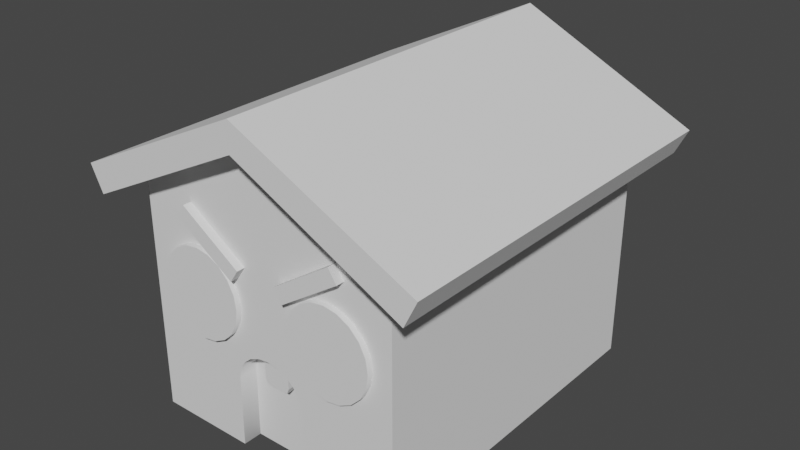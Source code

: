 # Source: GingerBreadHouse.blend  (saved by Blender 3.1.7; exported with 4.5.12 LTS)
import bpy
from mathutils import Matrix  # noqa: F401  (used for matrix-valued properties, if any)

bpy.ops.wm.read_factory_settings(use_empty=True)
scene = bpy.context.scene
scene.name = 'Scene'

# ---- collections
col_collection = bpy.data.collections.new('Collection'); scene.collection.children.link(col_collection)

# ---- world
world_world = bpy.data.worlds.new('World'); scene.world = world_world
world_world.use_nodes = True; world_world.node_tree.nodes.clear()
_N = world_world.node_tree.nodes; _L = world_world.node_tree.links
n0 = _N.new('ShaderNodeOutputWorld'); n0.name = 'World Output'; n0.location = (300, 300)
n1 = _N.new('ShaderNodeBackground'); n1.name = 'Background'; n1.location = (10, 300)
n1.inputs[0].default_value = (0.05088, 0.05088, 0.05088, 1.0)
_L.new(n1.outputs[0], n0.inputs[0])
n0.is_active_output = True
world_world.color = (0.05088, 0.05088, 0.05088)
world_world.use_sun_shadow = False
world_world.sun_shadow_jitter_overblur = 0.0

# ---- meshes
me_cube_004 = bpy.data.meshes.new('Cube.004')
me_cube_004.from_pydata([(-0.2119, -1.329, 1.278), (-0.6588, -1.329, 1.576), (-0.2119, -1.204, 1.278), (-0.6588, -1.204, 1.576), (-0.1492, -1.329, 1.372), (-0.5962, -1.329, 1.67), (-0.1492, -1.204, 1.372), (-0.5962, -1.204, 1.67), (0.2119, -1.329, 1.278), (0.6588, -1.329, 1.576), (0.2119, -1.204, 1.278), (0.6588, -1.204, 1.576), (0.1492, -1.329, 1.372), (0.5962, -1.329, 1.67), (0.1492, -1.204, 1.372), (0.5962, -1.204, 1.67), (-5.96e-08, 1.449, 2.205), (-5.96e-08, -1.127, 0.7592), (-5.96e-08, -1.449, 2.205), (-1.0, -1.267, 1.192e-07), (-1.228, 1.449, 1.595), (-1.228, -1.449, 1.595), (0.08265, -1.127, 0.7479), (1.228, -1.449, 1.595), (-1.0, 1.267, 1.192e-07), (1.228, 1.449, 1.595), (2.98e-08, 1.449, 2.417), (0.1572, -1.127, 0.7153), (2.98e-08, -1.449, 2.417), (1.0, -1.267, 1.192e-07), (-1.321, 1.449, 1.785), (-1.321, -1.449, 1.785), (1.0, 1.267, 1.192e-07), (0.2164, -1.127, 0.6644), (1.321, -1.449, 1.785), (1.321, 1.449, 1.785), (-5.96e-08, 1.267, 1.192e-07), (0.2544, -1.127, 0.6003), (0.2675, -1.127, 0.5293), (-0.2675, -1.127, 0.5293), (-0.2544, -1.127, 0.6003), (-0.2164, -1.127, 0.6644), (-0.1572, -1.127, 0.7153), (-0.08265, -1.127, 0.7479), (-8.941e-08, 1.189, 1.525), (0.08942, 1.189, 1.511), (0.1701, 1.189, 1.47), (0.2341, 1.189, 1.406), (0.2752, 1.189, 1.325), (0.2894, 1.189, 1.236), (0.2752, 1.189, 1.146), (0.2341, 1.189, 1.066), (0.1701, 1.189, 1.002), (0.08942, 1.189, 0.9605), (-1.192e-07, 1.189, 0.9464), (-0.08942, 1.189, 0.9605), (-0.1701, 1.189, 1.002), (-0.2341, 1.189, 1.066), (-0.2752, 1.189, 1.146), (-0.2894, 1.189, 1.236), (-0.2752, 1.189, 1.325), (-0.2341, 1.189, 1.406), (-0.1701, 1.189, 1.47), (-0.08942, 1.189, 1.511), (-5.96e-08, 1.267, 1.525), (0.1701, 1.267, 1.002), (0.08942, 1.267, 0.9605), (0.08942, 1.267, 1.511), (0.1701, 1.267, 1.47), (0.2341, 1.267, 1.066), (0.2341, 1.267, 1.406), (0.2894, 1.267, 1.236), (0.2752, 1.267, 1.146), (0.2752, 1.267, 1.325), (-5.96e-08, -1.127, 1.192e-07), (0.2713, -1.127, 1.192e-07), (0.2713, -1.267, 1.192e-07), (-0.2675, -1.267, 0.5293), (-0.2713, -1.267, 1.192e-07), (-0.2544, -1.267, 0.6003), (-0.1572, -1.267, 0.7153), (-5.96e-08, -1.267, 0.7592), (-0.08265, -1.267, 0.7479), (-0.2164, -1.267, 0.6644), (0.1572, -1.267, 0.7153), (0.08265, -1.267, 0.7479), (0.2544, -1.267, 0.6003), (0.2675, -1.267, 0.5293), (0.2164, -1.267, 0.6644), (-0.2713, -1.127, 1.192e-07), (-0.2894, 1.267, 1.236), (-0.2752, 1.267, 1.146), (-0.2752, 1.267, 1.325), (-0.2341, 1.267, 1.066), (-0.2341, 1.267, 1.406), (-0.08942, 1.267, 0.9605), (-1.192e-07, 1.267, 0.9464), (-0.08942, 1.267, 1.511), (-0.1701, 1.267, 1.47), (-0.1701, 1.267, 1.002), (-5.96e-08, 1.267, 2.205), (1.0, 1.267, 1.708), (1.0, -1.267, 1.708), (-1.0, -1.267, 1.708), (-1.0, 1.267, 1.708), (-5.96e-08, -1.267, 2.205), (-0.5322, -1.24, 1.392), (-0.5322, -1.309, 1.392), (-0.4313, -1.24, 1.376), (-0.4313, -1.309, 1.376), (-0.3403, -1.24, 1.33), (-0.3403, -1.309, 1.33), (-0.2681, -1.24, 1.258), (-0.2681, -1.309, 1.258), (-0.2218, -1.24, 1.167), (-0.2218, -1.309, 1.167), (-0.2058, -1.24, 1.066), (-0.2058, -1.309, 1.066), (-0.2218, -1.24, 0.965), (-0.2218, -1.309, 0.965), (-0.2681, -1.24, 0.874), (-0.2681, -1.309, 0.874), (-0.3403, -1.24, 0.8018), (-0.3403, -1.309, 0.8018), (-0.4313, -1.24, 0.7554), (-0.4313, -1.309, 0.7554), (-0.5322, -1.24, 0.7394), (-0.5322, -1.309, 0.7394), (-0.633, -1.24, 0.7554), (-0.633, -1.309, 0.7554), (-0.724, -1.24, 0.8018), (-0.724, -1.309, 0.8018), (-0.7962, -1.24, 0.874), (-0.7962, -1.309, 0.874), (-0.8426, -1.24, 0.965), (-0.8426, -1.309, 0.965), (-0.8586, -1.24, 1.066), (-0.8586, -1.309, 1.066), (-0.8426, -1.24, 1.167), (-0.8426, -1.309, 1.167), (-0.7962, -1.24, 1.258), (-0.7962, -1.309, 1.258), (-0.724, -1.24, 1.33), (-0.724, -1.309, 1.33), (-0.633, -1.24, 1.376), (-0.633, -1.309, 1.376), (0.5322, -1.24, 1.392), (0.5322, -1.309, 1.392), (0.4313, -1.24, 1.376), (0.4313, -1.309, 1.376), (0.3403, -1.24, 1.33), (0.3403, -1.309, 1.33), (0.2681, -1.24, 1.258), (0.2681, -1.309, 1.258), (0.2218, -1.24, 1.167), (0.2218, -1.309, 1.167), (0.2058, -1.24, 1.066), (0.2058, -1.309, 1.066), (0.2218, -1.24, 0.965), (0.2218, -1.309, 0.965), (0.2681, -1.24, 0.874), (0.2681, -1.309, 0.874), (0.3403, -1.24, 0.8018), (0.3403, -1.309, 0.8018), (0.4313, -1.24, 0.7554), (0.4313, -1.309, 0.7554), (0.5322, -1.24, 0.7394), (0.5322, -1.309, 0.7394), (0.633, -1.24, 0.7554), (0.633, -1.309, 0.7554), (0.724, -1.24, 0.8018), (0.724, -1.309, 0.8018), (0.7962, -1.24, 0.874), (0.7962, -1.309, 0.874), (0.8426, -1.24, 0.965), (0.8426, -1.309, 0.965), (0.8586, -1.24, 1.066), (0.8586, -1.309, 1.066), (0.8426, -1.24, 1.167), (0.8426, -1.309, 1.167), (0.7962, -1.24, 1.258), (0.7962, -1.309, 1.258), (0.724, -1.24, 1.33), (0.724, -1.309, 1.33), (0.633, -1.24, 1.376), (0.633, -1.309, 1.376), (0.1012, -1.072, 0.5652), (0.1012, -1.072, 0.8127), (0.1012, -1.201, 0.5652), (0.1012, -1.201, 0.8127), (-0.1012, -1.072, 0.5652), (-0.1012, -1.072, 0.8127), (-0.1012, -1.201, 0.5652), (-0.1012, -1.201, 0.8127), (0.08624, -1.201, 0.5288), (0.08624, -1.072, 0.5288), (-0.08624, -1.201, 0.5288), (-0.08624, -1.072, 0.5288), (0.585, 1.267, 0.5008), (-0.6171, 1.267, 1.557), (-8.941e-08, 1.267, 0.4732), (0.6171, 1.267, 1.557), (-5.96e-08, 1.267, 1.865), (-0.585, 1.267, 0.5008), (-5.96e-08, 1.267, 1.695), (-0.3776, 1.267, 0.7512), (-0.4256, 1.267, 1.481), (-1.043e-07, 1.267, 0.7098), (0.4256, 1.267, 1.481), (0.3776, 1.267, 0.7512), (1.321, -0.7244, 1.785), (1.321, 0.0, 1.785), (1.321, 0.7244, 1.785), (-1.228, 0.7244, 1.595), (-1.228, 0.0, 1.595), (-1.228, -0.7244, 1.595), (1.0, 0.6333, 1.708), (1.0, -5.96e-08, 1.708), (1.0, -0.6333, 1.708), (2.98e-08, 0.7244, 2.417), (2.98e-08, 0.0, 2.417), (2.98e-08, -0.7244, 2.417), (-1.321, 0.7244, 1.785), (-1.321, 0.0, 1.785), (-1.321, -0.7244, 1.785), (-1.0, -0.6333, 1.192e-07), (-1.0, -5.96e-08, 1.192e-07), (-1.0, 0.6333, 1.192e-07), (1.228, -0.7244, 1.595), (1.228, 0.0, 1.595), (1.228, 0.7244, 1.595), (1.0, -0.6333, 1.192e-07), (1.0, -5.96e-08, 1.192e-07), (1.0, 0.6333, 1.192e-07), (-1.0, -0.6333, 1.708), (-1.0, -5.96e-08, 1.708), (-1.0, 0.6333, 1.708)], [], [(0, 1, 3, 2), (6, 7, 5, 4), (4, 5, 1, 0), (2, 6, 4, 0), (7, 3, 1, 5), (8, 10, 11, 9), (14, 12, 13, 15), (12, 8, 9, 13), (10, 8, 12, 14), (15, 13, 9, 11), (32, 198, 201, 101), (216, 233, 32, 101), (225, 19, 103, 234), (36, 32, 233, 232, 231, 29, 76, 75, 74), (103, 19, 77, 79, 83, 80, 82, 81, 105), (76, 29, 87), (78, 19, 225, 226, 227, 24, 36, 74, 89), (64, 97, 98, 94, 206, 204), (17, 22, 85, 81), (85, 22, 27, 84), (84, 27, 33, 88), (88, 33, 37, 86), (86, 37, 38, 87), (75, 38, 37, 33, 27, 22, 17, 43, 42, 41, 40, 39, 89, 74), (77, 39, 40, 79), (79, 40, 41, 83), (83, 41, 42, 80), (80, 42, 43, 82), (82, 43, 17, 81), (39, 77, 78, 89), (75, 76, 87, 38), (67, 45, 44, 64), (46, 45, 67, 68), (47, 46, 68, 70), (48, 47, 70, 73), (49, 48, 73, 71), (50, 49, 71, 72), (51, 50, 72, 69), (65, 52, 51, 69), (66, 53, 52, 65), (96, 54, 53, 66), (95, 55, 54, 96), (99, 56, 55, 95), (57, 56, 99, 93), (58, 57, 93, 91), (59, 58, 91, 90), (60, 59, 90, 92), (61, 60, 92, 94), (62, 61, 94, 98), (63, 44, 45, 46, 47, 48, 49, 50, 51, 52, 53, 54, 55, 56, 57, 58, 59, 60, 61, 62), (63, 62, 98, 97), (44, 63, 97, 64), (23, 34, 28, 18), (228, 210, 34, 23), (20, 30, 26, 16), (18, 28, 31, 21), (16, 26, 35, 25), (219, 212, 35, 26), (221, 224, 31, 28), (213, 222, 30, 20), (16, 100, 104, 20), (213, 20, 104, 236), (228, 23, 102, 218), (18, 105, 102, 23), (18, 21, 103, 105), (16, 25, 101, 100), (106, 107, 109, 108), (108, 109, 111, 110), (110, 111, 113, 112), (112, 113, 115, 114), (114, 115, 117, 116), (116, 117, 119, 118), (118, 119, 121, 120), (120, 121, 123, 122), (122, 123, 125, 124), (124, 125, 127, 126), (126, 127, 129, 128), (128, 129, 131, 130), (130, 131, 133, 132), (132, 133, 135, 134), (134, 135, 137, 136), (136, 137, 139, 138), (138, 139, 141, 140), (140, 141, 143, 142), (109, 107, 145, 143, 141, 139, 137, 135, 133, 131, 129, 127, 125, 123, 121, 119, 117, 115, 113, 111), (142, 143, 145, 144), (144, 145, 107, 106), (146, 148, 149, 147), (148, 150, 151, 149), (150, 152, 153, 151), (152, 154, 155, 153), (154, 156, 157, 155), (156, 158, 159, 157), (158, 160, 161, 159), (160, 162, 163, 161), (162, 164, 165, 163), (164, 166, 167, 165), (166, 168, 169, 167), (168, 170, 171, 169), (170, 172, 173, 171), (172, 174, 175, 173), (174, 176, 177, 175), (176, 178, 179, 177), (178, 180, 181, 179), (180, 182, 183, 181), (149, 151, 153, 155, 157, 159, 161, 163, 165, 167, 169, 171, 173, 175, 177, 179, 181, 183, 185, 147), (182, 184, 185, 183), (184, 146, 147, 185), (209, 208, 201, 198), (104, 199, 203, 24), (65, 209, 207, 96, 66), (24, 203, 200, 36), (77, 19, 78), (87, 29, 102, 105, 81, 85, 84, 88, 86), (186, 187, 189, 188), (188, 189, 193, 192), (192, 193, 191, 190), (194, 196, 197, 195), (188, 192, 196, 194), (186, 188, 194, 195), (192, 190, 197, 196), (202, 199, 104, 100), (203, 199, 206, 205), (200, 198, 32, 36), (200, 203, 205, 207), (101, 201, 202, 100), (202, 201, 208, 204), (207, 209, 198, 200), (204, 208, 70, 68, 67, 64), (207, 205, 99, 95, 96), (204, 206, 199, 202), (205, 206, 94, 92, 90, 91, 93, 99), (208, 209, 65, 69, 72, 71, 73, 70), (25, 230, 216, 101), (230, 229, 217, 216), (229, 228, 218, 217), (21, 215, 234, 103), (215, 214, 235, 234), (214, 213, 236, 235), (21, 31, 224, 215), (215, 224, 223, 214), (214, 223, 222, 213), (26, 30, 222, 219), (219, 222, 223, 220), (220, 223, 224, 221), (28, 34, 210, 221), (221, 210, 211, 220), (220, 211, 212, 219), (25, 35, 212, 230), (230, 212, 211, 229), (229, 211, 210, 228), (24, 227, 236, 104), (227, 226, 235, 236), (226, 225, 234, 235), (102, 29, 231, 218), (218, 231, 232, 217), (217, 232, 233, 216)])
me_cube_004.polygons.foreach_set('use_smooth', [0, 0, 0, 0, 0, 0, 0, 0, 0, 0, 0, 0, 0, 0, 0, 0, 0, 0, 1, 1, 1, 1, 1, 0, 1, 1, 1, 1, 1, 1, 1, 1, 1, 1, 1, 1, 1, 1, 1, 1, 1, 1, 1, 1, 1, 1, 1, 1, 1, 0, 1, 1, 0, 0, 0, 0, 0, 0, 0, 0, 0, 0, 0, 0, 0, 0, 1, 1, 1, 1, 1, 1, 1, 1, 1, 1, 1, 1, 1, 1, 1, 1, 1, 1, 0, 1, 1, 1, 1, 1, 1, 1, 1, 1, 1, 1, 1, 1, 1, 1, 1, 1, 1, 1, 1, 0, 1, 1, 0, 0, 0, 0, 0, 0, 0, 0, 0, 0, 0, 0, 0, 0, 0, 0, 0, 0, 0, 0, 0, 0, 0, 0, 0, 0, 0, 0, 0, 0, 0, 0, 0, 0, 0, 0, 0, 0, 0, 0, 0, 0, 0, 0, 0, 0, 0, 0, 0])
_uv = me_cube_004.uv_layers.new(name='UVMap')
_uv.uv.foreach_set('vector', [0.5058, 0.05625, 0.5058, 0.00906, 0.5168, 0.00906, 0.5168, 0.05625, 0.5168, 0.06619, 0.5168, 0.1134, 0.5058, 0.1134, 0.5058, 0.06619, 0.5058, 0.06619, 0.5058, 0.1134, 0.4958, 0.1134, 0.4958, 0.06619, 0.5168, 0.05625, 0.5168, 0.06619, 0.5058, 0.06619, 0.5058, 0.05625, 0.5168, 0.1134, 0.5168, 0.1233, 0.5058, 0.1233, 0.5058, 0.1134, 0.5448, 0.07613, 0.5558, 0.07613, 0.5558, 0.1233, 0.5448, 0.1233, 0.5558, 0.06619, 0.5448, 0.06619, 0.5448, 0.019, 0.5558, 0.019, 0.5448, 0.06619, 0.5349, 0.06619, 0.5349, 0.019, 0.5448, 0.019, 0.5558, 0.07613, 0.5448, 0.07613, 0.5448, 0.06619, 0.5558, 0.06619, 0.5558, 0.019, 0.5448, 0.019, 0.5448, 0.00906, 0.5558, 0.00906, 0.4447, 0.2852, 0.4001, 0.3208, 0.3072, 0.316, 0.2943, 0.2818, 0.06472, 0.4757, 0.06472, 0.6259, 0.00906, 0.6259, 0.00906, 0.4757, 0.613, 0.4488, 0.613, 0.5045, 0.4628, 0.5045, 0.4628, 0.4488, 0.2317, 0.3697, 0.2317, 0.4576, 0.176, 0.4576, 0.1204, 0.4576, 0.06472, 0.4576, 0.00906, 0.4576, 0.00906, 0.3936, 0.02131, 0.3936, 0.02131, 0.3697, 0.3274, 0.01045, 0.4771, 0.00906, 0.4313, 0.07371, 0.4251, 0.07492, 0.4195, 0.0783, 0.4151, 0.08353, 0.4123, 0.09009, 0.4114, 0.09956, 0.2846, 0.09852, 0.4777, 0.1239, 0.4772, 0.1878, 0.4313, 0.1232, 0.00906, 0.3459, 0.00906, 0.2818, 0.06472, 0.2818, 0.1204, 0.2818, 0.176, 0.2818, 0.2317, 0.2818, 0.2317, 0.3697, 0.02131, 0.3697, 0.02131, 0.3459, 0.3093, 0.3718, 0.3106, 0.3797, 0.3143, 0.3869, 0.32, 0.3925, 0.3136, 0.4096, 0.2944, 0.3716, 0.5313, 0.1729, 0.5313, 0.1802, 0.519, 0.1802, 0.519, 0.1726, 0.519, 0.1802, 0.5313, 0.1802, 0.5313, 0.1873, 0.519, 0.1873, 0.519, 0.1873, 0.5313, 0.1873, 0.5313, 0.1942, 0.519, 0.1942, 0.519, 0.1942, 0.5313, 0.1942, 0.5313, 0.2007, 0.519, 0.2007, 0.519, 0.2007, 0.5313, 0.2007, 0.5313, 0.2071, 0.519, 0.2071, 0.5009, 0.2536, 0.4544, 0.2532, 0.4482, 0.2521, 0.4425, 0.2487, 0.4381, 0.2435, 0.4352, 0.237, 0.4342, 0.2297, 0.4352, 0.2225, 0.4381, 0.2159, 0.4425, 0.2107, 0.4482, 0.2074, 0.4544, 0.2062, 0.5009, 0.2059, 0.5009, 0.2297, 0.6433, 0.3161, 0.6311, 0.3161, 0.6311, 0.3097, 0.6433, 0.3097, 0.6433, 0.3097, 0.6311, 0.3097, 0.6311, 0.3032, 0.6433, 0.3032, 0.6433, 0.3032, 0.6311, 0.3032, 0.6311, 0.2963, 0.6433, 0.2963, 0.6433, 0.2963, 0.6311, 0.2963, 0.6311, 0.2892, 0.6433, 0.2892, 0.6433, 0.2892, 0.6311, 0.2892, 0.6311, 0.2818, 0.6433, 0.2818, 0.6311, 0.3161, 0.6433, 0.3161, 0.6433, 0.3626, 0.6311, 0.3626, 0.5313, 0.2536, 0.519, 0.2536, 0.519, 0.2071, 0.5313, 0.2071, 0.6223, 0.1205, 0.629, 0.1205, 0.629, 0.1285, 0.6223, 0.1285, 0.629, 0.1126, 0.629, 0.1205, 0.6223, 0.1205, 0.6223, 0.1126, 0.629, 0.1046, 0.629, 0.1126, 0.6223, 0.1126, 0.6223, 0.1046, 0.629, 0.09667, 0.629, 0.1046, 0.6223, 0.1046, 0.6223, 0.09667, 0.629, 0.08871, 0.629, 0.09667, 0.6223, 0.09667, 0.6223, 0.08871, 0.629, 0.08076, 0.629, 0.08871, 0.6223, 0.08871, 0.6223, 0.08076, 0.629, 0.0728, 0.629, 0.08076, 0.6223, 0.08076, 0.6223, 0.0728, 0.6223, 0.06485, 0.629, 0.06485, 0.629, 0.0728, 0.6223, 0.0728, 0.6223, 0.05689, 0.629, 0.05689, 0.629, 0.06485, 0.6223, 0.06485, 0.6223, 0.04882, 0.629, 0.04894, 0.629, 0.05689, 0.6223, 0.05689, 0.6224, 0.04087, 0.6292, 0.04099, 0.629, 0.04894, 0.6223, 0.04882, 0.6225, 0.03292, 0.6293, 0.03303, 0.6292, 0.04099, 0.6224, 0.04087, 0.6295, 0.02508, 0.6293, 0.03303, 0.6225, 0.03292, 0.6227, 0.02496, 0.6296, 0.01713, 0.6295, 0.02508, 0.6227, 0.02496, 0.6228, 0.01701, 0.6297, 0.009178, 0.6296, 0.01713, 0.6228, 0.01701, 0.623, 0.00906, 0.6296, 0.1603, 0.6297, 0.1683, 0.623, 0.1684, 0.6228, 0.1604, 0.6295, 0.1523, 0.6296, 0.1603, 0.6228, 0.1604, 0.6227, 0.1525, 0.6293, 0.1444, 0.6295, 0.1523, 0.6227, 0.1525, 0.6225, 0.1445, 0.5739, 0.2358, 0.5739, 0.2278, 0.5764, 0.2203, 0.581, 0.2138, 0.5875, 0.2091, 0.5951, 0.2067, 0.603, 0.2067, 0.6106, 0.2091, 0.617, 0.2138, 0.6217, 0.2203, 0.6242, 0.2278, 0.6242, 0.2358, 0.6217, 0.2433, 0.617, 0.2498, 0.6106, 0.2545, 0.603, 0.2569, 0.5951, 0.2569, 0.5875, 0.2545, 0.581, 0.2498, 0.5764, 0.2433, 0.6292, 0.1364, 0.6293, 0.1444, 0.6225, 0.1445, 0.6224, 0.1366, 0.629, 0.1285, 0.6292, 0.1364, 0.6224, 0.1366, 0.6223, 0.1286, 0.4071, 0.6076, 0.3884, 0.6076, 0.3899, 0.4789, 0.4066, 0.4871, 0.4071, 0.6712, 0.3884, 0.6712, 0.3884, 0.6076, 0.4071, 0.6076, 0.4438, 0.6076, 0.4252, 0.6076, 0.4266, 0.4789, 0.4433, 0.4871, 0.4433, 0.9827, 0.4266, 0.9909, 0.4252, 0.8622, 0.4438, 0.8622, 0.4066, 0.9827, 0.3899, 0.9909, 0.3884, 0.8622, 0.4071, 0.8622, 0.1378, 0.2, 0.2665, 0.2, 0.2665, 0.2637, 0.1378, 0.2637, 0.1378, 0.07272, 0.00906, 0.07272, 0.00906, 0.00906, 0.1378, 0.00906, 0.4438, 0.6712, 0.4252, 0.6712, 0.4252, 0.6076, 0.4438, 0.6076, 0.2498, 0.7335, 0.2498, 0.7175, 0.348, 0.7175, 0.3703, 0.7335, 0.3703, 0.6698, 0.3703, 0.7335, 0.348, 0.7175, 0.348, 0.6618, 0.5265, 0.6431, 0.4628, 0.6431, 0.4788, 0.6207, 0.5345, 0.6207, 0.4628, 0.5226, 0.4788, 0.5226, 0.4788, 0.6207, 0.4628, 0.6431, 0.2498, 0.4789, 0.3703, 0.4789, 0.348, 0.4949, 0.2498, 0.4949, 0.7175, 0.5226, 0.7175, 0.6431, 0.7015, 0.6207, 0.7015, 0.5226, 0.5981, 0.1527, 0.6041, 0.1527, 0.6041, 0.1616, 0.5981, 0.1616, 0.5981, 0.1616, 0.6041, 0.1616, 0.6041, 0.1706, 0.5981, 0.1706, 0.5981, 0.1706, 0.6041, 0.1706, 0.6041, 0.1796, 0.5981, 0.1796, 0.5981, 0.1796, 0.6041, 0.1796, 0.6041, 0.1886, 0.5981, 0.1886, 0.5981, 0.00906, 0.6041, 0.00906, 0.6041, 0.01803, 0.5981, 0.01803, 0.5981, 0.01803, 0.6041, 0.01803, 0.6041, 0.02701, 0.5981, 0.02701, 0.5981, 0.02701, 0.6041, 0.02701, 0.6041, 0.03598, 0.5981, 0.03598, 0.5981, 0.03598, 0.6041, 0.03598, 0.6041, 0.04496, 0.5981, 0.04496, 0.5981, 0.04496, 0.6041, 0.04496, 0.6041, 0.05393, 0.5981, 0.05393, 0.5981, 0.05393, 0.6041, 0.05393, 0.6041, 0.06291, 0.5981, 0.06291, 0.5981, 0.06291, 0.6041, 0.06291, 0.6041, 0.07188, 0.5981, 0.07188, 0.5981, 0.07188, 0.6041, 0.07188, 0.6041, 0.08086, 0.5981, 0.08086, 0.5981, 0.08086, 0.6041, 0.08086, 0.6041, 0.08983, 0.5981, 0.08983, 0.5981, 0.08983, 0.6041, 0.08983, 0.6041, 0.09881, 0.5981, 0.09881, 0.5981, 0.09881, 0.6041, 0.09881, 0.6041, 0.1078, 0.5981, 0.1078, 0.5981, 0.1078, 0.6041, 0.1078, 0.6041, 0.1168, 0.5981, 0.1168, 0.5981, 0.1168, 0.6041, 0.1168, 0.6041, 0.1257, 0.5981, 0.1257, 0.5981, 0.1257, 0.6041, 0.1257, 0.6041, 0.1347, 0.5981, 0.1347, 0.4008, 0.2598, 0.3922, 0.2625, 0.3833, 0.2625, 0.3747, 0.2598, 0.3675, 0.2545, 0.3622, 0.2472, 0.3594, 0.2387, 0.3594, 0.2297, 0.3622, 0.2212, 0.3675, 0.2139, 0.3747, 0.2086, 0.3833, 0.2059, 0.3922, 0.2059, 0.4008, 0.2086, 0.408, 0.2139, 0.4133, 0.2212, 0.4161, 0.2297, 0.4161, 0.2387, 0.4133, 0.2472, 0.408, 0.2545, 0.5981, 0.1347, 0.6041, 0.1347, 0.6041, 0.1437, 0.5981, 0.1437, 0.5981, 0.1437, 0.6041, 0.1437, 0.6041, 0.1527, 0.5981, 0.1527, 0.5739, 0.1706, 0.5739, 0.1616, 0.58, 0.1616, 0.58, 0.1706, 0.5739, 0.1616, 0.5739, 0.1527, 0.58, 0.1527, 0.58, 0.1616, 0.5739, 0.1527, 0.5739, 0.1437, 0.58, 0.1437, 0.58, 0.1527, 0.5739, 0.1437, 0.5739, 0.1347, 0.58, 0.1347, 0.58, 0.1437, 0.5739, 0.1347, 0.5739, 0.1257, 0.58, 0.1257, 0.58, 0.1347, 0.5739, 0.1257, 0.5739, 0.1168, 0.58, 0.1168, 0.58, 0.1257, 0.5739, 0.1168, 0.5739, 0.1078, 0.58, 0.1078, 0.58, 0.1168, 0.5739, 0.1078, 0.5739, 0.09881, 0.58, 0.09881, 0.58, 0.1078, 0.5739, 0.09881, 0.5739, 0.08983, 0.58, 0.08983, 0.58, 0.09881, 0.5739, 0.08983, 0.5739, 0.08086, 0.58, 0.08086, 0.58, 0.08983, 0.5739, 0.08086, 0.5739, 0.07188, 0.58, 0.07188, 0.58, 0.08086, 0.5739, 0.07188, 0.5739, 0.06291, 0.58, 0.06291, 0.58, 0.07188, 0.5739, 0.06291, 0.5739, 0.05393, 0.58, 0.05393, 0.58, 0.06291, 0.5739, 0.05393, 0.5739, 0.04496, 0.58, 0.04496, 0.58, 0.05393, 0.5739, 0.04496, 0.5739, 0.03598, 0.58, 0.03598, 0.58, 0.04496, 0.5739, 0.03598, 0.5739, 0.02701, 0.58, 0.02701, 0.58, 0.03598, 0.5739, 0.02701, 0.5739, 0.01803, 0.58, 0.01803, 0.58, 0.02701, 0.5739, 0.01803, 0.5739, 0.00906, 0.58, 0.00906, 0.58, 0.01803, 0.3332, 0.2545, 0.326, 0.2598, 0.3174, 0.2625, 0.3085, 0.2625, 0.2999, 0.2598, 0.2927, 0.2545, 0.2874, 0.2472, 0.2846, 0.2387, 0.2846, 0.2297, 0.2874, 0.2212, 0.2927, 0.2139, 0.2999, 0.2086, 0.3085, 0.2059, 0.3174, 0.2059, 0.326, 0.2086, 0.3332, 0.2139, 0.3385, 0.2212, 0.3413, 0.2297, 0.3413, 0.2387, 0.3385, 0.2472, 0.5739, 0.1886, 0.5739, 0.1796, 0.58, 0.1796, 0.58, 0.1886, 0.5739, 0.1796, 0.5739, 0.1706, 0.58, 0.1706, 0.58, 0.1796, 0.3779, 0.3387, 0.3136, 0.333, 0.3072, 0.316, 0.4001, 0.3208, 0.2943, 0.4607, 0.3072, 0.4266, 0.4001, 0.4217, 0.4447, 0.4574, 0.3556, 0.3565, 0.3779, 0.3387, 0.3805, 0.3713, 0.3598, 0.3713, 0.3588, 0.3636, 0.4447, 0.4574, 0.4001, 0.4217, 0.4013, 0.3713, 0.4428, 0.3713, 0.4313, 0.07371, 0.4771, 0.00906, 0.4777, 0.07294, 0.4313, 0.1232, 0.4772, 0.1878, 0.3275, 0.1865, 0.2846, 0.09852, 0.4114, 0.09956, 0.4123, 0.1068, 0.4151, 0.1134, 0.4195, 0.1186, 0.4251, 0.122, 0.6311, 0.4025, 0.6311, 0.3807, 0.6424, 0.3807, 0.6424, 0.4025, 0.6489, 0.4676, 0.6489, 0.4894, 0.6311, 0.4894, 0.6311, 0.4676, 0.6424, 0.4245, 0.6424, 0.4463, 0.6311, 0.4463, 0.6311, 0.4245, 0.6424, 0.4059, 0.6424, 0.4211, 0.6311, 0.4211, 0.6311, 0.4059, 0.6489, 0.4676, 0.6311, 0.4676, 0.6324, 0.4644, 0.6476, 0.4644, 0.6311, 0.4025, 0.6424, 0.4025, 0.6424, 0.4059, 0.6311, 0.4059, 0.6424, 0.4245, 0.6311, 0.4245, 0.6311, 0.4211, 0.6424, 0.4211, 0.2796, 0.3715, 0.3072, 0.4266, 0.2943, 0.4607, 0.2498, 0.3713, 0.4001, 0.4217, 0.3072, 0.4266, 0.3136, 0.4096, 0.3779, 0.4039, 0.4013, 0.3713, 0.4001, 0.3208, 0.4447, 0.2852, 0.4428, 0.3713, 0.4013, 0.3713, 0.4001, 0.4217, 0.3779, 0.4039, 0.3805, 0.3713, 0.2943, 0.2818, 0.3072, 0.316, 0.2796, 0.371, 0.2498, 0.3713, 0.2796, 0.371, 0.3072, 0.316, 0.3136, 0.333, 0.2944, 0.3709, 0.3805, 0.3713, 0.3779, 0.3387, 0.4001, 0.3208, 0.4013, 0.3713, 0.2944, 0.3709, 0.3136, 0.333, 0.32, 0.3501, 0.3143, 0.3557, 0.3106, 0.3629, 0.3093, 0.3708, 0.3805, 0.3713, 0.3779, 0.4039, 0.3556, 0.3861, 0.3588, 0.379, 0.3598, 0.3713, 0.2944, 0.3716, 0.3136, 0.4096, 0.3072, 0.4266, 0.2796, 0.3715, 0.3779, 0.4039, 0.3136, 0.4096, 0.32, 0.3925, 0.3273, 0.396, 0.3353, 0.3971, 0.3432, 0.3957, 0.3502, 0.3919, 0.3556, 0.3861, 0.3136, 0.333, 0.3779, 0.3387, 0.3556, 0.3565, 0.3502, 0.3507, 0.3432, 0.3469, 0.3353, 0.3454, 0.3273, 0.3465, 0.32, 0.3501, 0.7175, 0.6431, 0.6538, 0.6431, 0.6458, 0.6207, 0.7015, 0.6207, 0.6538, 0.6431, 0.5902, 0.6431, 0.5902, 0.6207, 0.6458, 0.6207, 0.5902, 0.6431, 0.5265, 0.6431, 0.5345, 0.6207, 0.5902, 0.6207, 0.3703, 0.4789, 0.3703, 0.5425, 0.348, 0.5505, 0.348, 0.4949, 0.3703, 0.5425, 0.3703, 0.6062, 0.348, 0.6062, 0.348, 0.5505, 0.3703, 0.6062, 0.3703, 0.6698, 0.348, 0.6618, 0.348, 0.6062, 0.4438, 0.8622, 0.4252, 0.8622, 0.4252, 0.7986, 0.4438, 0.7986, 0.4438, 0.7986, 0.4252, 0.7986, 0.4252, 0.7349, 0.4438, 0.7349, 0.4438, 0.7349, 0.4252, 0.7349, 0.4252, 0.6712, 0.4438, 0.6712, 0.1378, 0.2637, 0.00906, 0.2637, 0.00906, 0.2, 0.1378, 0.2, 0.1378, 0.2, 0.00906, 0.2, 0.00906, 0.1364, 0.1378, 0.1364, 0.1378, 0.1364, 0.00906, 0.1364, 0.00906, 0.07272, 0.1378, 0.07272, 0.1378, 0.00906, 0.2665, 0.00906, 0.2665, 0.07272, 0.1378, 0.07272, 0.1378, 0.07272, 0.2665, 0.07272, 0.2665, 0.1364, 0.1378, 0.1364, 0.1378, 0.1364, 0.2665, 0.1364, 0.2665, 0.2, 0.1378, 0.2, 0.4071, 0.8622, 0.3884, 0.8622, 0.3884, 0.7986, 0.4071, 0.7986, 0.4071, 0.7986, 0.3884, 0.7986, 0.3884, 0.7349, 0.4071, 0.7349, 0.4071, 0.7349, 0.3884, 0.7349, 0.3884, 0.6712, 0.4071, 0.6712, 0.613, 0.2818, 0.613, 0.3375, 0.4628, 0.3375, 0.4628, 0.2818, 0.613, 0.3375, 0.613, 0.3932, 0.4628, 0.3932, 0.4628, 0.3375, 0.613, 0.3932, 0.613, 0.4488, 0.4628, 0.4488, 0.4628, 0.3932, 0.2317, 0.4757, 0.2317, 0.6259, 0.176, 0.6259, 0.176, 0.4757, 0.176, 0.4757, 0.176, 0.6259, 0.1204, 0.6259, 0.1204, 0.4757, 0.1204, 0.4757, 0.1204, 0.6259, 0.06472, 0.6259, 0.06472, 0.4757])
me_cube_004.use_remesh_fix_poles = True
me_cube_004.use_remesh_preserve_attributes = False
me_cube_004.update()
arm_armature = bpy.data.armatures.new('Armature')  # bones are not reproduced

# ---- objects
ob_gingerbreadhouse = bpy.data.objects.new('GingerBreadHouse', me_cube_004)
ob_armature = bpy.data.objects.new('Armature', arm_armature)

# ---- transforms, parenting, visibility, modifiers, constraints
ob_gingerbreadhouse.parent = ob_armature
ob_gingerbreadhouse.location = (0.0, 0.0, 0.0)
_vg = ob_gingerbreadhouse.vertex_groups.new(name='BASE')
_vg.add([0, 1, 2, 3, 4, 5, 6, 7, 8, 9, 10, 11, 12, 13, 14, 15, 16, 17, 18, 19, 20, 21, 22, 23, 24, 25, 26, 27, 28, 29, 30, 31, 32, 33, 34, 35, 36, 37, 38, 39, 40, 41, 42, 43, 44, 45, 46, 47, 48, 49, 50, 51, 52, 53, 54, 55, 56, 57, 58, 59, 60, 61, 62, 63, 64, 65, 66, 67, 68, 69, 70, 71, 72, 73, 74, 75, 76, 77, 78, 79, 80, 81, 82, 83, 84, 85, 86, 87, 88, 89, 90, 91, 92, 93, 94, 95, 96, 97, 98, 99, 100, 101, 102, 103, 104, 105, 106, 107, 108, 109, 110, 111, 112, 113, 114, 115, 116, 117, 118, 119, 120, 121, 122, 123, 124, 125, 126, 127, 128, 129, 130, 131, 132, 133, 134, 135, 136, 137, 138, 139, 140, 141, 142, 143, 144, 145, 146, 147, 148, 149, 150, 151, 152, 153, 154, 155, 156, 157, 158, 159, 160, 161, 162, 163, 164, 165, 166, 167, 168, 169, 170, 171, 172, 173, 174, 175, 176, 177, 178, 179, 180, 181, 182, 183, 184, 185, 186, 187, 188, 189, 190, 191, 192, 193, 194, 195, 196, 197, 198, 199, 200, 201, 202, 203, 204, 205, 206, 207, 208, 209, 210, 211, 212, 213, 214, 215, 216, 217, 218, 219, 220, 221, 222, 223, 224, 225, 226, 227, 228, 229, 230, 231, 232, 233, 234, 235, 236], 1.0, 'REPLACE')
_vg = ob_gingerbreadhouse.vertex_groups.new(name='BUTT')
for _i, _w in zip([0, 1, 2, 3, 4, 5, 6, 7, 8, 9, 10, 11, 12, 13, 14, 15, 16, 17, 18, 19, 20, 21, 22, 23, 24, 25, 26, 27, 28, 29, 30, 31, 32, 33, 34, 35, 36, 37, 38, 39, 40, 41, 42, 43, 44, 45, 46, 47, 48, 49, 50, 51, 52, 53, 54, 55, 56, 57, 58, 59, 60, 61, 62, 63, 64, 65, 66, 67, 68, 69, 70, 71, 72, 73, 74, 75, 76, 77, 78, 79, 80, 81, 82, 83, 84, 85, 86, 87, 88, 89, 90, 91, 92, 93, 94, 95, 96, 97, 98, 99, 100, 101, 102, 103, 104, 105, 106, 107, 108, 109, 110, 111, 112, 113, 114, 115, 116, 117, 118, 119, 120, 121, 122, 123, 124, 125, 126, 127, 128, 129, 130, 131, 132, 133, 134, 135, 136, 137, 138, 139, 140, 141, 142, 143, 144, 145, 146, 147, 148, 149, 150, 151, 152, 153, 154, 155, 156, 157, 158, 159, 160, 161, 162, 163, 164, 165, 166, 167, 168, 169, 170, 171, 172, 173, 174, 175, 176, 177, 178, 179, 180, 181, 182, 183, 184, 185, 186, 187, 188, 189, 190, 191, 192, 193, 194, 195, 196, 197, 198, 199, 200, 201, 202, 203, 204, 205, 206, 207, 208, 209, 210, 211, 212, 213, 214, 215, 216, 217, 218, 219, 220, 221, 222, 223, 224, 225, 226, 227, 228, 229, 230, 231, 232, 233, 234, 235, 236], [0.0, 0.0, 0.0, 0.0, 0.0, 0.0, 0.0, 0.0, 0.0, 0.0, 0.0, 0.0, 0.0, 0.0, 0.0, 0.0, 0.0, 0.0, 0.0, 0.0, 0.0, 0.0, 0.0, 0.0, 0.0, 0.0, 0.0, 0.0, 0.0, 0.0, 0.0, 0.0, 0.0, 0.0, 0.0, 0.0, 0.0, 0.0, 0.0, 0.0, 0.0, 0.0, 0.0, 0.0, 1.0, 1.0, 1.0, 1.0, 1.0, 1.0, 1.0, 1.0, 1.0, 1.0, 1.0, 1.0, 1.0, 1.0, 1.0, 1.0, 1.0, 1.0, 1.0, 1.0, 1.0, 1.0, 1.0, 1.0, 1.0, 1.0, 1.0, 1.0, 1.0, 1.0, 0.0, 0.0, 0.0, 0.0, 0.0, 0.0, 0.0, 0.0, 0.0, 0.0, 0.0, 0.0, 0.0, 0.0, 0.0, 0.0, 1.0, 1.0, 1.0, 1.0, 1.0, 1.0, 1.0, 1.0, 1.0, 1.0, 0.0, 0.0, 0.0, 0.0, 0.0, 0.0, 0.0, 0.0, 0.0, 0.0, 0.0, 0.0, 0.0, 0.0, 0.0, 0.0, 0.0, 0.0, 0.0, 0.0, 0.0, 0.0, 0.0, 0.0, 0.0, 0.0, 0.0, 0.0, 0.0, 0.0, 0.0, 0.0, 0.0, 0.0, 0.0, 0.0, 0.0, 0.0, 0.0, 0.0, 0.0, 0.0, 0.0, 0.0, 0.0, 0.0, 0.0, 0.0, 0.0, 0.0, 0.0, 0.0, 0.0, 0.0, 0.0, 0.0, 0.0, 0.0, 0.0, 0.0, 0.0, 0.0, 0.0, 0.0, 0.0, 0.0, 0.0, 0.0, 0.0, 0.0, 0.0, 0.0, 0.0, 0.0, 0.0, 0.0, 0.0, 0.0, 0.0, 0.0, 0.0, 0.0, 0.0, 0.0, 0.0, 0.0, 0.0, 0.0, 0.0, 0.0, 0.0, 0.0, 0.0, 0.0, 0.0, 0.0, 0.0, 0.0, 0.0, 0.0, 0.0002943, 0.0, 4.466e-06, 0.0, 0.1983, 0.1983, 0.1985, 0.1983, 0.1983, 0.1983, 0.0, 0.0, 0.0, 0.0, 0.0, 0.0, 0.0, 0.0, 0.0, 0.0, 0.0, 0.0, 0.0, 0.0, 0.0, 0.0, 0.0, 0.0, 0.0, 0.0, 0.0, 0.0, 0.0, 0.0, 0.0, 0.0, 0.0]): _vg.add([_i], _w, 'REPLACE')
_vg = ob_gingerbreadhouse.vertex_groups.new(name='HEAD')
for _i, _w in zip([0, 1, 2, 3, 4, 5, 6, 7, 8, 9, 10, 11, 12, 13, 14, 15, 16, 17, 18, 19, 20, 21, 22, 23, 24, 25, 26, 27, 28, 29, 30, 31, 32, 33, 34, 35, 36, 37, 38, 39, 40, 41, 42, 43, 44, 45, 46, 47, 48, 49, 50, 51, 52, 53, 54, 55, 56, 57, 58, 59, 60, 61, 62, 63, 64, 65, 66, 67, 68, 69, 70, 71, 72, 73, 74, 75, 76, 77, 78, 79, 80, 81, 82, 83, 84, 85, 86, 87, 88, 89, 90, 91, 92, 93, 94, 95, 96, 97, 98, 99, 100, 101, 102, 103, 104, 105, 106, 107, 108, 109, 110, 111, 112, 113, 114, 115, 116, 117, 118, 119, 120, 121, 122, 123, 124, 125, 126, 127, 128, 129, 130, 131, 132, 133, 134, 135, 136, 137, 138, 139, 140, 141, 142, 143, 144, 145, 146, 147, 148, 149, 150, 151, 152, 153, 154, 155, 156, 157, 158, 159, 160, 161, 162, 163, 164, 165, 166, 167, 168, 169, 170, 171, 172, 173, 174, 175, 176, 177, 178, 179, 180, 181, 182, 183, 184, 185, 186, 187, 188, 189, 190, 191, 192, 193, 194, 195, 196, 197, 198, 199, 200, 201, 202, 203, 204, 205, 206, 207, 208, 209, 210, 211, 212, 213, 214, 215, 216, 217, 218, 219, 220, 221, 222, 223, 224, 225, 226, 227, 228, 229, 230, 231, 232, 233, 234, 235, 236], [0.9996, 0.9996, 0.9971, 0.9971, 0.9996, 0.9996, 0.9971, 0.9971, 0.9996, 0.9996, 0.9971, 0.9971, 0.9996, 0.9996, 0.9971, 0.9971, 0.0, 0.9935, 1.0, 0.9988, 0.0, 1.0, 0.9935, 1.0, 0.0, 0.0, 0.0, 0.9935, 1.0, 0.9988, 0.0, 1.0, 0.0, 0.9935, 1.0, 0.0, 0.0, 0.9935, 0.9935, 0.9935, 0.9935, 0.9935, 0.9935, 0.9935, 0.0, 0.0, 0.0, 0.0, 0.0, 0.0, 0.0, 0.0, 0.0, 0.0, 0.0, 0.0, 0.0, 0.0, 0.0, 0.0, 0.0, 0.0, 0.0, 0.0, 0.0, 0.0, 0.0, 0.0, 0.0, 0.0, 0.0, 0.0, 0.0, 0.0, 0.9935, 0.9935, 0.9988, 0.9988, 0.9988, 0.9988, 0.9988, 0.9988, 0.9988, 0.9988, 0.9988, 0.9988, 0.9988, 0.9988, 0.9988, 0.9935, 0.0, 0.0, 0.0, 0.0, 0.0, 0.0, 0.0, 0.0, 0.0, 0.0, 0.0, 0.0, 0.9988, 0.9988, 0.0, 0.9988, 0.9982, 0.9994, 0.9982, 0.9994, 0.9982, 0.9994, 0.9982, 0.9994, 0.9982, 0.9994, 0.9982, 0.9994, 0.9982, 0.9994, 0.9982, 0.9994, 0.9982, 0.9994, 0.9982, 0.9994, 0.9982, 0.9994, 0.9982, 0.9994, 0.9982, 0.9994, 0.9982, 0.9994, 0.9982, 0.9994, 0.9982, 0.9994, 0.9982, 0.9994, 0.9982, 0.9994, 0.9982, 0.9994, 0.9982, 0.9994, 0.9982, 0.9994, 0.9982, 0.9994, 0.9982, 0.9994, 0.9982, 0.9994, 0.9982, 0.9994, 0.9982, 0.9994, 0.9982, 0.9994, 0.9982, 0.9994, 0.9982, 0.9994, 0.9982, 0.9994, 0.9982, 0.9994, 0.9982, 0.9994, 0.9982, 0.9994, 0.9982, 0.9994, 0.9982, 0.9994, 0.9982, 0.9994, 0.9982, 0.9994, 0.9982, 0.9994, 0.9982, 0.9994, 0.9982, 0.9994, 0.9893, 0.9893, 0.9971, 0.9971, 0.9893, 0.9893, 0.9971, 0.9971, 0.9971, 0.9893, 0.9971, 0.9893, 0.0, 0.0, 0.0, 0.0, 0.0, 0.0, 0.0, 0.0, 0.0, 0.0, 0.0, 0.0, 0.9223, 0.3349, 0.008241, 0.00826, 0.3352, 0.9223, 0.01879, 0.335, 0.8885, 0.008182, 0.3338, 0.9221, 0.008241, 0.3349, 0.9223, 0.8893, 0.3382, 0.0192, 0.9223, 0.3352, 0.00826, 0.8893, 0.3382, 0.0192, 0.8885, 0.335, 0.01879]): _vg.add([_i], _w, 'REPLACE')
_vg = ob_gingerbreadhouse.vertex_groups.new(name='MOUTH')
for _i, _w in zip([0, 1, 2, 3, 4, 5, 6, 7, 8, 9, 10, 11, 12, 13, 14, 15, 16, 17, 18, 19, 20, 21, 22, 23, 24, 25, 26, 27, 28, 29, 30, 31, 32, 33, 34, 35, 36, 37, 38, 39, 40, 41, 42, 43, 44, 45, 46, 47, 48, 49, 50, 51, 52, 53, 54, 55, 56, 57, 58, 59, 60, 61, 62, 63, 64, 65, 66, 67, 68, 69, 70, 71, 72, 73, 74, 75, 76, 77, 78, 79, 80, 81, 82, 83, 84, 85, 86, 87, 88, 89, 90, 91, 92, 93, 94, 95, 96, 97, 98, 99, 100, 101, 102, 103, 104, 105, 106, 107, 108, 109, 110, 111, 112, 113, 114, 115, 116, 117, 118, 119, 120, 121, 122, 123, 124, 125, 126, 127, 128, 129, 130, 131, 132, 133, 134, 135, 136, 137, 138, 139, 140, 141, 142, 143, 144, 145, 146, 147, 148, 149, 150, 151, 152, 153, 154, 155, 156, 157, 158, 159, 160, 161, 162, 163, 164, 165, 166, 167, 168, 169, 170, 171, 172, 173, 174, 175, 176, 177, 178, 179, 180, 181, 182, 183, 184, 185, 186, 187, 188, 189, 190, 191, 192, 193, 194, 195, 196, 197, 198, 199, 200, 201, 202, 203, 204, 205, 206, 207, 208, 209, 210, 211, 212, 213, 214, 215, 216, 217, 218, 219, 220, 221, 222, 223, 224, 225, 226, 227, 228, 229, 230, 231, 232, 233, 234, 235, 236], [0.0, 0.0, 0.0, 0.0, 0.0, 0.0, 0.0, 0.0, 0.0, 0.0, 0.0, 0.0, 0.0, 0.0, 0.0, 0.0, 0.0, 1.0, 0.0, 0.0, 0.0, 0.0, 1.0, 0.0, 0.0, 0.0, 0.0, 1.0, 0.0, 0.0, 0.0, 0.0, 0.0, 1.0, 0.0, 0.0, 0.0, 1.0, 1.0, 1.0, 1.0, 1.0, 1.0, 1.0, 0.0, 0.0, 0.0, 0.0, 0.0, 0.0, 0.0, 0.0, 0.0, 0.0, 0.0, 0.0, 0.0, 0.0, 0.0, 0.0, 0.0, 0.0, 0.0, 0.0, 0.0, 0.0, 0.0, 0.0, 0.0, 0.0, 0.0, 0.0, 0.0, 0.0, 1.0, 1.0, 1.0, 1.0, 1.0, 1.0, 1.0, 1.0, 1.0, 1.0, 1.0, 1.0, 1.0, 1.0, 1.0, 1.0, 0.0, 0.0, 0.0, 0.0, 0.0, 0.0, 0.0, 0.0, 0.0, 0.0, 0.0, 0.0, 0.0, 0.0, 0.0, 0.0, 0.0, 0.0, 0.0, 0.0, 0.0, 0.0, 0.0, 0.0, 0.0, 0.0, 0.0, 0.0, 0.0, 0.0, 0.0, 0.0, 0.0, 0.0, 0.0, 0.0, 0.0, 0.0, 0.0, 0.0, 0.0, 0.0, 0.0, 0.0, 0.0, 0.0, 0.0, 0.0, 0.0, 0.0, 0.0, 0.0, 0.0, 0.0, 0.0, 0.0, 0.0, 0.0, 0.0, 0.0, 0.0, 0.0, 0.0, 0.0, 0.0, 0.0, 0.0, 0.0, 0.0, 0.0, 0.0, 0.0, 0.0, 0.0, 0.0, 0.0, 0.0, 0.0, 0.0, 0.0, 0.0, 0.0, 0.0, 0.0, 0.0, 0.0, 0.0, 0.0, 0.0, 0.0, 0.0, 0.0, 0.0, 0.0, 0.0, 0.0, 0.0, 0.0, 1.0, 1.0, 0.0, 0.0, 1.0, 1.0, 1.0, 0.0, 1.0, 0.0, 0.0, 0.0, 0.0, 0.0, 0.0, 0.0, 0.0, 0.0, 0.0, 0.0, 0.0, 0.0, 0.0, 0.0, 0.0, 0.0, 0.0, 0.0, 0.0, 0.0, 0.0, 0.0, 0.0, 0.0, 0.0, 0.0, 0.0, 0.0, 0.0, 0.0, 0.0, 0.0, 0.0, 0.0, 0.0, 0.0, 0.0, 0.0, 0.0]): _vg.add([_i], _w, 'REPLACE')
_vg = ob_gingerbreadhouse.vertex_groups.new(name='LEYE')
for _i, _w in zip([0, 1, 2, 3, 4, 5, 6, 7, 8, 9, 10, 11, 12, 13, 14, 15, 16, 17, 18, 19, 20, 21, 22, 23, 24, 25, 26, 27, 28, 29, 30, 31, 32, 33, 34, 35, 36, 37, 38, 39, 40, 41, 42, 43, 44, 45, 46, 47, 48, 49, 50, 51, 52, 53, 54, 55, 56, 57, 58, 59, 60, 61, 62, 63, 64, 65, 66, 67, 68, 69, 70, 71, 72, 73, 74, 75, 76, 77, 78, 79, 80, 81, 82, 83, 84, 85, 86, 87, 88, 89, 90, 91, 92, 93, 94, 95, 96, 97, 98, 99, 100, 101, 102, 103, 104, 105, 106, 107, 108, 109, 110, 111, 112, 113, 114, 115, 116, 117, 118, 119, 120, 121, 122, 123, 124, 125, 126, 127, 128, 129, 130, 131, 132, 133, 134, 135, 136, 137, 138, 139, 140, 141, 142, 143, 144, 145, 146, 147, 148, 149, 150, 151, 152, 153, 154, 155, 156, 157, 158, 159, 160, 161, 162, 163, 164, 165, 166, 167, 168, 169, 170, 171, 172, 173, 174, 175, 176, 177, 178, 179, 180, 181, 182, 183, 184, 185, 186, 187, 188, 189, 190, 191, 192, 193, 194, 195, 196, 197, 198, 199, 200, 201, 202, 203, 204, 205, 206, 207, 208, 209, 210, 211, 212, 213, 214, 215, 216, 217, 218, 219, 220, 221, 222, 223, 224, 225, 226, 227, 228, 229, 230, 231, 232, 233, 234, 235, 236], [0.0, 0.0, 0.0, 0.0, 0.0, 0.0, 0.0, 0.0, 1.0, 1.0, 1.0, 1.0, 1.0, 1.0, 1.0, 1.0, 0.0, 0.0, 0.0, 0.0, 0.0, 0.0, 0.0, 0.0, 0.0, 0.0, 0.0, 0.0, 0.0, 0.0, 0.0, 0.0, 0.0, 0.0, 0.0, 0.0, 0.0, 0.0, 0.0, 0.0, 0.0, 0.0, 0.0, 0.0, 0.0, 0.0, 0.0, 0.0, 0.0, 0.0, 0.0, 0.0, 0.0, 0.0, 0.0, 0.0, 0.0, 0.0, 0.0, 0.0, 0.0, 0.0, 0.0, 0.0, 0.0, 0.0, 0.0, 0.0, 0.0, 0.0, 0.0, 0.0, 0.0, 0.0, 0.0, 0.0, 0.0, 0.0, 0.0, 0.0, 0.0, 0.0, 0.0, 0.0, 0.0, 0.0, 0.0, 0.0, 0.0, 0.0, 0.0, 0.0, 0.0, 0.0, 0.0, 0.0, 0.0, 0.0, 0.0, 0.0, 0.0, 0.0, 0.0, 0.0, 0.0, 0.0, 0.0, 0.0, 0.0, 0.0, 0.0, 0.0, 0.0, 0.0, 0.0, 0.0, 0.0, 0.0, 0.0, 0.0, 0.0, 0.0, 0.0, 0.0, 0.0, 0.0, 0.0, 0.0, 0.0, 0.0, 0.0, 0.0, 0.0, 0.0, 0.0, 0.0, 0.0, 0.0, 0.0, 0.0, 0.0, 0.0, 0.0, 0.0, 0.0, 0.0, 1.0, 1.0, 1.0, 1.0, 1.0, 1.0, 1.0, 1.0, 1.0, 1.0, 1.0, 1.0, 1.0, 1.0, 1.0, 1.0, 1.0, 1.0, 1.0, 1.0, 1.0, 1.0, 1.0, 1.0, 1.0, 1.0, 1.0, 1.0, 1.0, 1.0, 1.0, 1.0, 1.0, 1.0, 1.0, 1.0, 1.0, 1.0, 1.0, 1.0, 0.0, 0.0, 0.0, 0.0, 0.0, 0.0, 0.0, 0.0, 0.0, 0.0, 0.0, 0.0, 0.0, 0.0, 0.0, 0.0, 0.0, 0.0, 0.0, 0.0, 0.0, 0.0, 0.0, 0.0, 0.0, 0.0, 0.0, 0.0, 0.0, 0.0, 0.0, 0.0, 0.0, 0.0, 0.0, 0.0, 0.0, 0.0, 0.0, 0.0, 0.0, 0.0, 0.0, 0.0, 0.0, 0.0, 0.0, 0.0, 0.0, 0.0, 0.0]): _vg.add([_i], _w, 'REPLACE')
_vg = ob_gingerbreadhouse.vertex_groups.new(name='REYE')
for _i, _w in zip([0, 1, 2, 3, 4, 5, 6, 7, 8, 9, 10, 11, 12, 13, 14, 15, 16, 17, 18, 19, 20, 21, 22, 23, 24, 25, 26, 27, 28, 29, 30, 31, 32, 33, 34, 35, 36, 37, 38, 39, 40, 41, 42, 43, 44, 45, 46, 47, 48, 49, 50, 51, 52, 53, 54, 55, 56, 57, 58, 59, 60, 61, 62, 63, 64, 65, 66, 67, 68, 69, 70, 71, 72, 73, 74, 75, 76, 77, 78, 79, 80, 81, 82, 83, 84, 85, 86, 87, 88, 89, 90, 91, 92, 93, 94, 95, 96, 97, 98, 99, 100, 101, 102, 103, 104, 105, 106, 107, 108, 109, 110, 111, 112, 113, 114, 115, 116, 117, 118, 119, 120, 121, 122, 123, 124, 125, 126, 127, 128, 129, 130, 131, 132, 133, 134, 135, 136, 137, 138, 139, 140, 141, 142, 143, 144, 145, 146, 147, 148, 149, 150, 151, 152, 153, 154, 155, 156, 157, 158, 159, 160, 161, 162, 163, 164, 165, 166, 167, 168, 169, 170, 171, 172, 173, 174, 175, 176, 177, 178, 179, 180, 181, 182, 183, 184, 185, 186, 187, 188, 189, 190, 191, 192, 193, 194, 195, 196, 197, 198, 199, 200, 201, 202, 203, 204, 205, 206, 207, 208, 209, 210, 211, 212, 213, 214, 215, 216, 217, 218, 219, 220, 221, 222, 223, 224, 225, 226, 227, 228, 229, 230, 231, 232, 233, 234, 235, 236], [1.0, 1.0, 1.0, 1.0, 1.0, 1.0, 1.0, 1.0, 0.0, 0.0, 0.0, 0.0, 0.0, 0.0, 0.0, 0.0, 0.0, 0.0, 0.0, 0.0, 0.0, 0.0, 0.0, 0.0, 0.0, 0.0, 0.0, 0.0, 0.0, 0.0, 0.0, 0.0, 0.0, 0.0, 0.0, 0.0, 0.0, 0.0, 0.0, 0.0, 0.0, 0.0, 0.0, 0.0, 0.0, 0.0, 0.0, 0.0, 0.0, 0.0, 0.0, 0.0, 0.0, 0.0, 0.0, 0.0, 0.0, 0.0, 0.0, 0.0, 0.0, 0.0, 0.0, 0.0, 0.0, 0.0, 0.0, 0.0, 0.0, 0.0, 0.0, 0.0, 0.0, 0.0, 0.0, 0.0, 0.0, 0.0, 0.0, 0.0, 0.0, 0.0, 0.0, 0.0, 0.0, 0.0, 0.0, 0.0, 0.0, 0.0, 0.0, 0.0, 0.0, 0.0, 0.0, 0.0, 0.0, 0.0, 0.0, 0.0, 0.0, 0.0, 0.0, 0.0, 0.0, 0.0, 1.0, 1.0, 1.0, 1.0, 1.0, 1.0, 1.0, 1.0, 1.0, 1.0, 1.0, 1.0, 1.0, 1.0, 1.0, 1.0, 1.0, 1.0, 1.0, 1.0, 1.0, 1.0, 1.0, 1.0, 1.0, 1.0, 1.0, 1.0, 1.0, 1.0, 1.0, 1.0, 1.0, 1.0, 1.0, 1.0, 1.0, 1.0, 1.0, 1.0, 0.0, 0.0, 0.0, 0.0, 0.0, 0.0, 0.0, 0.0, 0.0, 0.0, 0.0, 0.0, 0.0, 0.0, 0.0, 0.0, 0.0, 0.0, 0.0, 0.0, 0.0, 0.0, 0.0, 0.0, 0.0, 0.0, 0.0, 0.0, 0.0, 0.0, 0.0, 0.0, 0.0, 0.0, 0.0, 0.0, 0.0, 0.0, 0.0, 0.0, 0.0, 0.0, 0.0, 0.0, 0.0, 0.0, 0.0, 0.0, 0.0, 0.0, 0.0, 0.0, 0.0, 0.0, 0.0, 0.0, 0.0, 0.0, 0.0, 0.0, 0.0, 0.0, 0.0, 0.0, 0.0, 0.0, 0.0, 0.0, 0.0, 0.0, 0.0, 0.0, 0.0, 0.0, 0.0, 0.0, 0.0, 0.0, 0.0, 0.0, 0.0, 0.0, 0.0, 0.0, 0.0, 0.0, 0.0, 0.0, 0.0, 0.0, 0.0]): _vg.add([_i], _w, 'REPLACE')
_m = ob_gingerbreadhouse.modifiers.new('Armature', 'ARMATURE')
_m.object = ob_armature
ob_armature.location = (0.0, 0.0, 0.0)

# ---- collection membership
col_collection.objects.link(ob_gingerbreadhouse)
col_collection.objects.link(ob_armature)

# ---- scene / render settings (as saved in the file)
scene.frame_start = 1; scene.frame_end = 250; scene.frame_set(4)
scene.render.engine = 'BLENDER_EEVEE_NEXT'
scene.cycles.sampling_pattern = 'TABULATED_SOBOL'
scene.cycles.use_light_tree = False
scene.view_settings.view_transform = 'Filmic'
bpy.context.view_layer.update()

# ---- added for rendering (the .blend has no active camera and no usable light): camera, sun
cam_auto = bpy.data.cameras.new('AutoCamera')
cam_auto.lens = 50.0
cam_auto.sensor_width = 36.0
cam_auto.clip_end = 1000.0
ob_auto_camera = bpy.data.objects.new('AutoCamera', cam_auto)
scene.collection.objects.link(ob_auto_camera)
ob_auto_camera.location = (4.26204, -5.11445, 4.61806)
ob_auto_camera.rotation_euler = (1.09748, -7.21219e-08, 0.694738)
scene.camera = ob_auto_camera
light_auto_sun = bpy.data.lights.new('AutoSun', 'SUN')
light_auto_sun.energy = 3.0
light_auto_sun.angle = 0.0523599
ob_auto_sun = bpy.data.objects.new('AutoSun', light_auto_sun)
scene.collection.objects.link(ob_auto_sun)
ob_auto_sun.rotation_euler = (0.872665, 0.174533, 0.523599)
bpy.context.view_layer.update()
